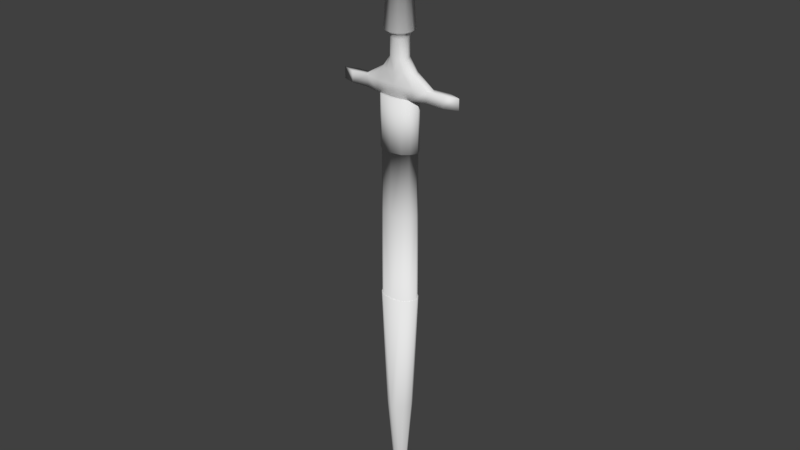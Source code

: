 # Source: Dagger.blend  (saved by Blender 2.79.0; exported with 4.5.12 LTS)
import bpy
from mathutils import Matrix  # noqa: F401  (used for matrix-valued properties, if any)

bpy.ops.wm.read_factory_settings(use_empty=True)
scene = bpy.context.scene
scene.name = 'Scene'

# ---- collections
col_collection_1 = bpy.data.collections.new('Collection 1'); scene.collection.children.link(col_collection_1)

# ---- world
world_world = bpy.data.worlds.new('World'); scene.world = world_world
world_world.color = (0.05088, 0.05088, 0.05088)
world_world.use_sun_shadow = False
world_world.sun_shadow_jitter_overblur = 0.0
world_world.cycles.sampling_method = 'MANUAL'

# ---- meshes
me_plane = bpy.data.meshes.new('Plane')
me_plane.from_pydata([(0.5278, -0.2098, 3.839), (0.5278, -0.2098, 5.426), (0.3479, -0.3634, 3.839), (0.3479, -0.3634, 5.426), (0.4958, -0.1971, 3.839), (0.3268, -0.3414, 3.839), (0.5061, -0.2012, 1.871), (0.3336, -0.3485, 1.871), (0.5028, -0.1999, -0.8351), (0.3314, -0.3462, -0.8351), (0.5202, -0.218, -0.8351), (0.3332, -0.3776, -0.8351), (0.3343, -0.218, -4.715), (0.1473, -0.3776, -4.715), (0.1535, -0.0522, -7.988), (0.08275, -0.08766, -7.988), (-0.5278, -0.2098, 3.839), (-0.5278, -0.2098, 5.426), (-0.3479, -0.3634, 3.839), (-0.3479, -0.3634, 5.426), (0.0, -0.4196, 5.426), (0.0, -0.4196, 3.839), (-0.4958, -0.1971, 3.839), (-0.3268, -0.3414, 3.839), (0.0, -0.3942, 3.839), (-0.5061, -0.2012, 1.871), (-0.3336, -0.3485, 1.871), (0.0, -0.4024, 1.871), (-0.5028, -0.1999, -0.8351), (-0.3314, -0.3462, -0.8351), (0.0, -0.3997, -0.8351), (-0.5202, -0.218, -0.8351), (-0.3332, -0.3776, -0.8351), (0.0, -0.4361, -0.8351), (-0.3343, -0.218, -4.715), (-0.1473, -0.3776, -4.715), (0.0, -0.4361, -4.715), (0.0, -0.1225, -7.988), (-0.1535, -0.0522, -7.988), (-0.08275, -0.08766, -7.988), (0.6341, 0.0, 3.839), (0.6341, 0.0, 5.426), (0.5278, 0.2098, 3.839), (0.5278, 0.2098, 5.426), (0.3479, 0.3634, 3.839), (0.3479, 0.3634, 5.426), (0.5957, 0.0, 3.839), (0.4958, 0.1971, 3.839), (0.3268, 0.3414, 3.839), (0.6081, 0.0, 1.871), (0.5061, 0.2012, 1.871), (0.3336, 0.3485, 1.871), (0.6041, 0.0, -0.8351), (0.5028, 0.1999, -0.8351), (0.3314, 0.3462, -0.8351), (0.6307, 0.0, -0.8351), (0.5202, 0.218, -0.8351), (0.3332, 0.3776, -0.8351), (0.4447, 0.0, -4.715), (0.3343, 0.218, -4.715), (0.1473, 0.3776, -4.715), (0.1785, 0.0, -7.988), (0.1535, 0.0522, -7.988), (0.08275, 0.08766, -7.988), (-0.6341, 0.0, 3.839), (-0.6341, 0.0, 5.426), (-0.5278, 0.2098, 3.839), (-0.5278, 0.2098, 5.426), (-0.3479, 0.3634, 3.839), (-0.3479, 0.3634, 5.426), (0.0, 0.4196, 5.426), (0.0, 0.4196, 3.839), (-0.5957, 0.0, 3.839), (-0.4958, 0.1971, 3.839), (-0.3268, 0.3414, 3.839), (0.0, 0.3942, 3.839), (-0.6081, 0.0, 1.871), (-0.5061, 0.2012, 1.871), (-0.3336, 0.3485, 1.871), (0.0, 0.4024, 1.871), (-0.6041, 0.0, -0.8351), (-0.5028, 0.1999, -0.8351), (-0.3314, 0.3462, -0.8351), (0.0, 0.3997, -0.8351), (-0.6307, 0.0, -0.8351), (-0.5202, 0.218, -0.8351), (-0.3332, 0.3776, -0.8351), (0.0, 0.4361, -0.8351), (-0.4447, 0.0, -4.715), (-0.3343, 0.218, -4.715), (-0.1473, 0.3776, -4.715), (0.0, 0.4361, -4.715), (0.0, 0.0, -8.197), (-0.1785, 0.0, -7.988), (0.0, 0.1225, -7.988), (-0.1535, 0.0522, -7.988), (-0.08275, 0.08766, -7.988), (0.1367, 0.2368, 6.503), (0.1367, 0.2368, 7.05), (0.2368, 0.1367, 6.503), (0.2368, 0.1367, 7.05), (0.2734, -1.132e-07, 6.503), (0.2734, -1.132e-07, 7.05), (0.2368, -0.1367, 6.503), (0.2368, -0.1367, 7.05), (0.1367, -0.2368, 6.503), (0.1367, -0.2368, 7.05), (0.1641, 0.2843, 7.19), (0.2843, 0.1641, 7.19), (0.3283, -1.08e-07, 7.19), (0.2843, -0.1641, 7.19), (0.1641, -0.2843, 7.19), (0.2227, 0.3857, 7.275), (0.3857, 0.2227, 7.275), (0.4453, -9.607e-08, 7.275), (0.3857, -0.2227, 7.275), (0.2227, -0.3857, 7.275), (0.1647, 0.2854, 9.333), (0.2854, 0.1647, 9.333), (0.3295, -1.092e-07, 9.333), (0.2854, -0.1647, 9.333), (0.1647, -0.2854, 9.333), (0.1795, 0.311, 9.333), (0.311, 0.1795, 9.333), (0.3591, -1.063e-07, 9.333), (0.311, -0.1795, 9.333), (0.1795, -0.311, 9.333), (0.1795, 0.311, 10.46), (0.311, 0.1795, 10.46), (0.3591, -1.063e-07, 10.46), (0.311, -0.1795, 10.46), (0.1795, -0.311, 10.46), (0.2078, 0.3599, 10.58), (0.3599, 0.2078, 10.58), (0.4156, -9.879e-08, 10.58), (0.3599, -0.2078, 10.58), (0.2078, -0.3599, 10.58), (0.2657, 0.4601, 10.79), (0.4601, 0.2657, 10.79), (0.5313, -8.273e-08, 10.79), (0.4601, -0.2657, 10.79), (0.2657, -0.4601, 10.79), (0.5949, 0.2368, 5.773), (1.03, 0.1367, 5.773), (1.19, -1.132e-07, 5.773), (1.03, -0.1367, 5.773), (0.5949, -0.2368, 5.773), (0.2928, -0.2368, 6.138), (0.5071, -0.1367, 6.138), (0.5856, -1.132e-07, 6.138), (0.2928, 0.2368, 6.138), (0.5071, 0.1367, 6.138), (0.5949, 0.2368, 5.43), (1.03, 0.1367, 5.43), (1.19, -1.132e-07, 5.43), (1.03, -0.1367, 5.43), (0.5949, -0.2368, 5.43), (1.6, 0.1366, 5.773), (2.002, -8.656e-08, 5.773), (1.6, -0.1366, 5.773), (1.6, 0.1366, 5.43), (2.002, -8.656e-08, 5.43), (1.6, -0.1366, 5.43), (-0.1367, 0.2368, 6.503), (-0.1367, 0.2368, 7.05), (-0.2368, 0.1367, 6.503), (-0.2368, 0.1367, 7.05), (-0.2734, -1.132e-07, 6.503), (-0.2734, -1.132e-07, 7.05), (-0.2368, -0.1367, 6.503), (-0.2368, -0.1367, 7.05), (-0.1367, -0.2368, 6.503), (-0.1367, -0.2368, 7.05), (-0.1641, 0.2843, 7.19), (-0.2843, 0.1641, 7.19), (-0.3283, -1.08e-07, 7.19), (-0.2843, -0.1641, 7.19), (-0.1641, -0.2843, 7.19), (-0.2227, 0.3857, 7.275), (-0.3857, 0.2227, 7.275), (-0.4453, -9.607e-08, 7.275), (-0.3857, -0.2227, 7.275), (-0.2227, -0.3857, 7.275), (-0.1647, 0.2854, 9.333), (-0.2854, 0.1647, 9.333), (-0.3295, -1.092e-07, 9.333), (-0.2854, -0.1647, 9.333), (-0.1647, -0.2854, 9.333), (-0.1795, 0.311, 9.333), (-0.311, 0.1795, 9.333), (-0.3591, -1.063e-07, 9.333), (-0.311, -0.1795, 9.333), (-0.1795, -0.311, 9.333), (-0.1795, 0.311, 10.46), (-0.311, 0.1795, 10.46), (-0.3591, -1.063e-07, 10.46), (-0.311, -0.1795, 10.46), (-0.1795, -0.311, 10.46), (-0.2078, 0.3599, 10.58), (-0.3599, 0.2078, 10.58), (-0.4156, -9.879e-08, 10.58), (-0.3599, -0.2078, 10.58), (-0.2078, -0.3599, 10.58), (-0.2657, 0.4601, 10.79), (-0.4601, 0.2657, 10.79), (-0.5313, -8.273e-08, 10.79), (-0.4601, -0.2657, 10.79), (-0.2657, -0.4601, 10.79), (-0.5949, 0.2368, 5.773), (-1.03, 0.1367, 5.773), (-1.19, -1.132e-07, 5.773), (-1.03, -0.1367, 5.773), (-0.5949, -0.2368, 5.773), (-0.2928, -0.2368, 6.138), (-0.5071, -0.1367, 6.138), (-0.5856, -1.132e-07, 6.138), (0.0, 0.2734, 6.138), (-0.2928, 0.2368, 6.138), (-0.5071, 0.1367, 6.138), (-0.5949, 0.2368, 5.43), (-1.03, 0.1367, 5.43), (-1.19, -1.132e-07, 5.43), (-1.03, -0.1367, 5.43), (-0.5949, -0.2368, 5.43), (-1.6, 0.1366, 5.773), (-2.002, -8.656e-08, 5.773), (-1.6, -0.1366, 5.773), (-1.6, 0.1366, 5.43), (-2.002, -8.656e-08, 5.43), (-1.6, -0.1366, 5.43), (0.0, 0.2734, 6.503), (0.0, 0.2734, 7.05), (0.0, -0.2734, 7.05), (0.0, -0.2734, 6.503), (0.0, -0.3283, 7.19), (0.0, 0.3283, 7.19), (0.0, -0.4453, 7.275), (0.0, 0.4453, 7.275), (0.0, -0.3295, 9.333), (0.0, 0.3295, 9.333), (0.0, -0.3591, 9.333), (0.0, 0.3591, 9.333), (0.0, -0.3591, 10.46), (0.0, 0.3591, 10.46), (0.0, -0.4156, 10.58), (0.0, 0.4156, 10.58), (0.0, -0.5313, 10.79), (0.0, 0.5313, 10.79), (0.0, -0.2734, 6.138), (0.0, 0.2734, 5.773), (0.0, -0.2734, 5.773), (0.0, -0.2734, 5.43), (0.0, 0.2734, 5.43), (0.1952, 0.204, 5.426), (0.2962, 0.1178, 5.426), (0.3559, -5.448e-09, 5.426), (0.2962, -0.1178, 5.426), (0.1952, -0.204, 5.426), (-0.1952, 0.204, 5.426), (-0.2962, 0.1178, 5.426), (-0.3559, -5.448e-09, 5.426), (-0.2962, -0.1178, 5.426), (-0.1952, -0.204, 5.426), (-1.09e-09, -0.2355, 5.426), (3.515e-09, 0.2361, 5.43), (0.2371, 0.4107, 10.95), (0.4107, 0.2371, 10.95), (0.4743, -8.291e-08, 10.95), (0.4107, -0.2371, 10.95), (0.2371, -0.4107, 10.95), (-0.2371, 0.4107, 10.95), (-0.4107, 0.2371, 10.95), (-0.4743, -8.291e-08, 10.95), (-0.4107, -0.2371, 10.95), (-0.2371, -0.4107, 10.95), (0.0, -0.4743, 10.95), (0.0, 0.4743, 10.95), (-7.451e-09, -9.189e-08, 11.06)], [], [(40, 41, 1, 0), (0, 1, 3, 2), (2, 3, 20, 21), (2, 21, 24, 5), (40, 0, 4, 46), (0, 2, 5, 4), (4, 5, 7, 6), (5, 24, 27, 7), (46, 4, 6, 49), (6, 7, 9, 8), (7, 27, 30, 9), (49, 6, 8, 52), (8, 9, 11, 10), (9, 30, 33, 11), (52, 8, 10, 55), (10, 11, 13, 12), (11, 33, 36, 13), (55, 10, 12, 58), (14, 15, 92), (12, 13, 15, 14), (13, 36, 37, 15), (15, 37, 92), (61, 14, 92), (58, 12, 14, 61), (64, 16, 17, 65), (16, 18, 19, 17), (18, 21, 20, 19), (18, 23, 24, 21), (64, 72, 22, 16), (16, 22, 23, 18), (22, 25, 26, 23), (23, 26, 27, 24), (72, 76, 25, 22), (25, 28, 29, 26), (26, 29, 30, 27), (76, 80, 28, 25), (28, 31, 32, 29), (29, 32, 33, 30), (80, 84, 31, 28), (31, 34, 35, 32), (32, 35, 36, 33), (84, 88, 34, 31), (38, 92, 39), (34, 38, 39, 35), (35, 39, 37, 36), (39, 92, 37), (93, 92, 38), (88, 93, 38, 34), (40, 42, 43, 41), (42, 44, 45, 43), (44, 71, 70, 45), (44, 48, 75, 71), (40, 46, 47, 42), (42, 47, 48, 44), (47, 50, 51, 48), (48, 51, 79, 75), (46, 49, 50, 47), (50, 53, 54, 51), (51, 54, 83, 79), (49, 52, 53, 50), (53, 56, 57, 54), (54, 57, 87, 83), (52, 55, 56, 53), (56, 59, 60, 57), (57, 60, 91, 87), (55, 58, 59, 56), (62, 92, 63), (59, 62, 63, 60), (60, 63, 94, 91), (63, 92, 94), (61, 92, 62), (58, 61, 62, 59), (64, 65, 67, 66), (66, 67, 69, 68), (68, 69, 70, 71), (68, 71, 75, 74), (64, 66, 73, 72), (66, 68, 74, 73), (73, 74, 78, 77), (74, 75, 79, 78), (72, 73, 77, 76), (77, 78, 82, 81), (78, 79, 83, 82), (76, 77, 81, 80), (81, 82, 86, 85), (82, 83, 87, 86), (80, 81, 85, 84), (85, 86, 90, 89), (86, 87, 91, 90), (84, 85, 89, 88), (95, 96, 92), (89, 90, 96, 95), (90, 91, 94, 96), (96, 94, 92), (93, 95, 92), (88, 89, 95, 93), (230, 231, 98, 97), (97, 98, 100, 99), (99, 100, 102, 101), (101, 102, 104, 103), (103, 104, 106, 105), (105, 106, 232, 233), (102, 100, 108, 109), (100, 98, 107, 108), (232, 106, 111, 234), (106, 104, 110, 111), (104, 102, 109, 110), (98, 231, 235, 107), (110, 109, 114, 115), (107, 235, 237, 112), (111, 110, 115, 116), (108, 107, 112, 113), (234, 111, 116, 236), (109, 108, 113, 114), (115, 114, 119, 120), (112, 237, 239, 117), (116, 115, 120, 121), (113, 112, 117, 118), (236, 116, 121, 238), (114, 113, 118, 119), (120, 119, 124, 125), (117, 239, 241, 122), (121, 120, 125, 126), (118, 117, 122, 123), (238, 121, 126, 240), (119, 118, 123, 124), (124, 123, 128, 129), (125, 124, 129, 130), (122, 241, 243, 127), (126, 125, 130, 131), (123, 122, 127, 128), (240, 126, 131, 242), (129, 128, 133, 134), (130, 129, 134, 135), (127, 243, 245, 132), (131, 130, 135, 136), (128, 127, 132, 133), (242, 131, 136, 244), (244, 136, 141, 246), (134, 133, 138, 139), (135, 134, 139, 140), (132, 245, 247, 137), (136, 135, 140, 141), (133, 132, 137, 138), (147, 248, 250, 146), (148, 147, 146, 145), (149, 148, 145, 144), (216, 150, 142, 249), (151, 149, 144, 143), (150, 151, 143, 142), (97, 99, 151, 150), (99, 101, 149, 151), (230, 97, 150, 216), (101, 103, 148, 149), (103, 105, 147, 148), (105, 233, 248, 147), (143, 144, 158, 157), (146, 250, 251, 156), (249, 142, 152, 252), (145, 146, 156, 155), (142, 143, 153, 152), (157, 158, 161, 160), (158, 159, 162, 161), (154, 153, 160, 161), (144, 145, 159, 158), (145, 155, 162, 159), (155, 154, 161, 162), (153, 143, 157, 160), (230, 163, 164, 231), (163, 165, 166, 164), (165, 167, 168, 166), (167, 169, 170, 168), (169, 171, 172, 170), (171, 233, 232, 172), (168, 175, 174, 166), (166, 174, 173, 164), (232, 234, 177, 172), (172, 177, 176, 170), (170, 176, 175, 168), (164, 173, 235, 231), (176, 181, 180, 175), (173, 178, 237, 235), (177, 182, 181, 176), (174, 179, 178, 173), (234, 236, 182, 177), (175, 180, 179, 174), (181, 186, 185, 180), (178, 183, 239, 237), (182, 187, 186, 181), (179, 184, 183, 178), (236, 238, 187, 182), (180, 185, 184, 179), (186, 191, 190, 185), (183, 188, 241, 239), (187, 192, 191, 186), (184, 189, 188, 183), (238, 240, 192, 187), (185, 190, 189, 184), (190, 195, 194, 189), (191, 196, 195, 190), (188, 193, 243, 241), (192, 197, 196, 191), (189, 194, 193, 188), (240, 242, 197, 192), (195, 200, 199, 194), (196, 201, 200, 195), (193, 198, 245, 243), (197, 202, 201, 196), (194, 199, 198, 193), (242, 244, 202, 197), (244, 246, 207, 202), (200, 205, 204, 199), (201, 206, 205, 200), (198, 203, 247, 245), (202, 207, 206, 201), (199, 204, 203, 198), (213, 212, 250, 248), (214, 211, 212, 213), (215, 210, 211, 214), (216, 249, 208, 217), (218, 209, 210, 215), (217, 208, 209, 218), (163, 217, 218, 165), (165, 218, 215, 167), (230, 216, 217, 163), (167, 215, 214, 169), (169, 214, 213, 171), (171, 213, 248, 233), (209, 224, 225, 210), (212, 223, 251, 250), (249, 252, 219, 208), (211, 222, 223, 212), (208, 219, 220, 209), (224, 227, 228, 225), (225, 228, 229, 226), (221, 228, 227, 220), (210, 225, 226, 211), (211, 226, 229, 222), (222, 229, 228, 221), (220, 227, 224, 209), (222, 221, 260, 261), (252, 152, 253, 264), (219, 252, 264, 258), (155, 156, 257, 256), (223, 222, 261, 262), (152, 153, 254, 253), (220, 219, 258, 259), (156, 251, 263, 257), (251, 223, 262, 263), (153, 154, 255, 254), (221, 220, 259, 260), (154, 155, 256, 255), (70, 69, 258, 264), (43, 45, 253, 254), (65, 17, 261, 260), (69, 67, 259, 258), (41, 43, 254, 255), (67, 65, 260, 259), (20, 3, 257, 263), (3, 1, 256, 257), (1, 41, 255, 256), (19, 20, 263, 262), (17, 19, 262, 261), (45, 70, 264, 253), (204, 205, 272, 271), (140, 139, 267, 268), (137, 247, 276, 265), (205, 206, 273, 272), (141, 140, 268, 269), (247, 203, 270, 276), (138, 137, 265, 266), (206, 207, 274, 273), (246, 141, 269, 275), (139, 138, 266, 267), (203, 204, 271, 270), (207, 246, 275, 274), (275, 269, 277), (267, 266, 277), (272, 273, 277), (276, 270, 277), (268, 267, 277), (273, 274, 277), (265, 276, 277), (270, 271, 277), (269, 268, 277), (274, 275, 277), (266, 265, 277), (271, 272, 277)])
me_plane.polygons.foreach_set('use_smooth', [True] * 288)
me_plane.use_remesh_preserve_volume = False
me_plane.use_remesh_preserve_attributes = False
me_plane.use_mirror_vertex_groups = False
me_plane.update()

# ---- objects
ob_plane = bpy.data.objects.new('Plane', me_plane)

# ---- transforms, parenting, visibility, modifiers, constraints
ob_plane.location = (0.0, 0.0, 0.0)
ob_plane.lineart.crease_threshold = 0.0

# ---- collection membership
col_collection_1.objects.link(ob_plane)

# ---- scene / render settings (as saved in the file)
scene.frame_start = 1; scene.frame_end = 250; scene.frame_set(1)
scene.render.engine = 'BLENDER_EEVEE_NEXT'
scene.render.resolution_percentage = 50
scene.render.dither_intensity = 0.0
scene.cycles.use_denoising = False
scene.cycles.samples = 128
scene.cycles.sampling_pattern = 'TABULATED_SOBOL'
scene.cycles.use_adaptive_sampling = False
scene.cycles.use_light_tree = False
scene.cycles.blur_glossy = 0.0
scene.cycles.sample_clamp_indirect = 0.0
scene.view_settings.view_transform = 'Standard'
bpy.context.view_layer.update()

# ---- added for rendering (the .blend has no active camera and no usable light): camera, sun
cam_auto = bpy.data.cameras.new('AutoCamera')
cam_auto.lens = 50.0
cam_auto.sensor_width = 36.0
cam_auto.clip_end = 1000.0
ob_auto_camera = bpy.data.objects.new('AutoCamera', cam_auto)
scene.collection.objects.link(ob_auto_camera)
ob_auto_camera.location = (18.2253, -21.8704, 16.0126)
ob_auto_camera.rotation_euler = (1.09748, -7.21219e-08, 0.694738)
scene.camera = ob_auto_camera
light_auto_sun = bpy.data.lights.new('AutoSun', 'SUN')
light_auto_sun.energy = 3.0
light_auto_sun.angle = 0.0523599
ob_auto_sun = bpy.data.objects.new('AutoSun', light_auto_sun)
scene.collection.objects.link(ob_auto_sun)
ob_auto_sun.rotation_euler = (0.872665, 0.174533, 0.523599)
bpy.context.view_layer.update()
